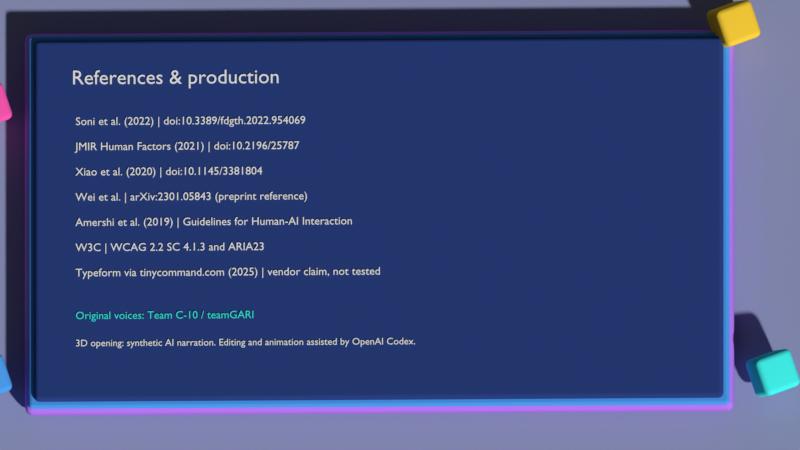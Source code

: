 # Source: slide-stage.blend  (saved by Blender 4.3.34; exported with 4.5.12 LTS)
import bpy
from mathutils import Matrix  # noqa: F401  (used for matrix-valued properties, if any)

bpy.ops.wm.read_factory_settings(use_empty=True)
scene = bpy.context.scene
scene.name = 'Scene'

# ---- collections
col_collection = bpy.data.collections.new('Collection'); scene.collection.children.link(col_collection)

# ---- materials (node trees are filled in below, after node groups)
mat_lilac_stage = bpy.data.materials.new('Lilac stage')
mat_lilac_stage.diffuse_color = (0.31, 0.34, 0.57, 1.0)
mat_violet = bpy.data.materials.new('Violet')
mat_violet.diffuse_color = (0.51, 0.2, 0.92, 1.0)
mat_blue = bpy.data.materials.new('Blue')
mat_blue.diffuse_color = (0.08, 0.36, 0.92, 1.0)
mat_cobalt_ink = bpy.data.materials.new('Cobalt ink')
mat_cobalt_ink.diffuse_color = (0.025, 0.055, 0.23, 1.0)
mat_rose = bpy.data.materials.new('Rose')
mat_rose.diffuse_color = (1.0, 0.1, 0.45, 1.0)
mat_amber = bpy.data.materials.new('Amber')
mat_amber.diffuse_color = (1.0, 0.65, 0.045, 1.0)
mat_cyan = bpy.data.materials.new('Cyan')
mat_cyan.diffuse_color = (0.06, 0.95, 0.89, 1.0)
mat_warm_white = bpy.data.materials.new('Warm white')
mat_warm_white.diffuse_color = (0.96, 0.98, 1.0, 1.0)

# ---- material node trees

# ---- world
world_world = bpy.data.worlds.new('World'); scene.world = world_world
world_world.use_nodes = True; world_world.node_tree.nodes.clear()
_N = world_world.node_tree.nodes; _L = world_world.node_tree.links
n0 = _N.new('ShaderNodeOutputWorld'); n0.name = 'World Output'; n0.location = (300, 300)
n1 = _N.new('ShaderNodeBackground'); n1.name = 'Background'; n1.location = (10, 300)
n1.inputs[0].default_value = (0.05088, 0.05088, 0.05088, 1.0)
_L.new(n1.outputs[0], n0.inputs[0])
n0.is_active_output = True
world_world.color = (0.11, 0.13, 0.28)
world_world.sun_shadow_jitter_overblur = 0.0

# ---- cameras
cam_camera_001 = bpy.data.cameras.new('Camera.001')
cam_camera_001.type = 'ORTHO'
cam_camera_001.ortho_scale = 20.3

# ---- meshes
me_cube_001 = bpy.data.meshes.new('Cube.001')
me_cube_001.from_pydata([(-50.0, -50.0, -0.15), (-50.0, -50.0, 0.15), (-50.0, 50.0, -0.15), (-50.0, 50.0, 0.15), (50.0, -50.0, -0.15), (50.0, -50.0, 0.15), (50.0, 50.0, -0.15), (50.0, 50.0, 0.15)], [], [(0, 1, 3, 2), (2, 3, 7, 6), (6, 7, 5, 4), (4, 5, 1, 0), (2, 6, 4, 0), (7, 3, 1, 5)])
_uv = me_cube_001.uv_layers.new(name='UVMap')
_uv.uv.foreach_set('vector', [0.375, 0.0, 0.625, 0.0, 0.625, 0.25, 0.375, 0.25, 0.375, 0.25, 0.625, 0.25, 0.625, 0.5, 0.375, 0.5, 0.375, 0.5, 0.625, 0.5, 0.625, 0.75, 0.375, 0.75, 0.375, 0.75, 0.625, 0.75, 0.625, 1.0, 0.375, 1.0, 0.125, 0.5, 0.375, 0.5, 0.375, 0.75, 0.125, 0.75, 0.625, 0.5, 0.875, 0.5, 0.875, 0.75, 0.625, 0.75])
me_cube_001.materials.append(mat_lilac_stage)
me_cube_001.update()
me_cube_002 = bpy.data.meshes.new('Cube.002')
me_cube_002.from_pydata([(-9.0, -4.9, -0.3), (-9.0, -4.9, 0.3), (-9.0, 4.9, -0.3), (-9.0, 4.9, 0.3), (9.0, -4.9, -0.3), (9.0, -4.9, 0.3), (9.0, 4.9, -0.3), (9.0, 4.9, 0.3)], [], [(0, 1, 3, 2), (2, 3, 7, 6), (6, 7, 5, 4), (4, 5, 1, 0), (2, 6, 4, 0), (7, 3, 1, 5)])
_uv = me_cube_002.uv_layers.new(name='UVMap')
_uv.uv.foreach_set('vector', [0.375, 0.0, 0.625, 0.0, 0.625, 0.25, 0.375, 0.25, 0.375, 0.25, 0.625, 0.25, 0.625, 0.5, 0.375, 0.5, 0.375, 0.5, 0.625, 0.5, 0.625, 0.75, 0.375, 0.75, 0.375, 0.75, 0.625, 0.75, 0.625, 1.0, 0.375, 1.0, 0.125, 0.5, 0.375, 0.5, 0.375, 0.75, 0.125, 0.75, 0.625, 0.5, 0.875, 0.5, 0.875, 0.75, 0.625, 0.75])
me_cube_002.materials.append(mat_violet)
me_cube_002.update()
me_cube_003 = bpy.data.meshes.new('Cube.003')
me_cube_003.from_pydata([(-8.9, -4.8, -0.1), (-8.9, -4.8, 0.1), (-8.9, 4.8, -0.1), (-8.9, 4.8, 0.1), (8.9, -4.8, -0.1), (8.9, -4.8, 0.1), (8.9, 4.8, -0.1), (8.9, 4.8, 0.1)], [], [(0, 1, 3, 2), (2, 3, 7, 6), (6, 7, 5, 4), (4, 5, 1, 0), (2, 6, 4, 0), (7, 3, 1, 5)])
_uv = me_cube_003.uv_layers.new(name='UVMap')
_uv.uv.foreach_set('vector', [0.375, 0.0, 0.625, 0.0, 0.625, 0.25, 0.375, 0.25, 0.375, 0.25, 0.625, 0.25, 0.625, 0.5, 0.375, 0.5, 0.375, 0.5, 0.625, 0.5, 0.625, 0.75, 0.375, 0.75, 0.375, 0.75, 0.625, 0.75, 0.625, 1.0, 0.375, 1.0, 0.125, 0.5, 0.375, 0.5, 0.375, 0.75, 0.125, 0.75, 0.625, 0.5, 0.875, 0.5, 0.875, 0.75, 0.625, 0.75])
me_cube_003.materials.append(mat_blue)
me_cube_003.update()
me_cube_004 = bpy.data.meshes.new('Cube.004')
me_cube_004.from_pydata([(-8.75, -4.65, -0.125), (-8.75, -4.65, 0.125), (-8.75, 4.65, -0.125), (-8.75, 4.65, 0.125), (8.75, -4.65, -0.125), (8.75, -4.65, 0.125), (8.75, 4.65, -0.125), (8.75, 4.65, 0.125)], [], [(0, 1, 3, 2), (2, 3, 7, 6), (6, 7, 5, 4), (4, 5, 1, 0), (2, 6, 4, 0), (7, 3, 1, 5)])
_uv = me_cube_004.uv_layers.new(name='UVMap')
_uv.uv.foreach_set('vector', [0.375, 0.0, 0.625, 0.0, 0.625, 0.25, 0.375, 0.25, 0.375, 0.25, 0.625, 0.25, 0.625, 0.5, 0.375, 0.5, 0.375, 0.5, 0.625, 0.5, 0.625, 0.75, 0.375, 0.75, 0.375, 0.75, 0.625, 0.75, 0.625, 1.0, 0.375, 1.0, 0.125, 0.5, 0.375, 0.5, 0.375, 0.75, 0.125, 0.75, 0.625, 0.5, 0.875, 0.5, 0.875, 0.75, 0.625, 0.75])
me_cube_004.materials.append(mat_cobalt_ink)
me_cube_004.update()
me_cube_005 = bpy.data.meshes.new('Cube.005')
me_cube_005.from_pydata([(-0.5, -0.5, -0.5), (-0.5, -0.5, 0.5), (-0.5, 0.5, -0.5), (-0.5, 0.5, 0.5), (0.5, -0.5, -0.5), (0.5, -0.5, 0.5), (0.5, 0.5, -0.5), (0.5, 0.5, 0.5)], [], [(0, 1, 3, 2), (2, 3, 7, 6), (6, 7, 5, 4), (4, 5, 1, 0), (2, 6, 4, 0), (7, 3, 1, 5)])
_uv = me_cube_005.uv_layers.new(name='UVMap')
_uv.uv.foreach_set('vector', [0.375, 0.0, 0.625, 0.0, 0.625, 0.25, 0.375, 0.25, 0.375, 0.25, 0.625, 0.25, 0.625, 0.5, 0.375, 0.5, 0.375, 0.5, 0.625, 0.5, 0.625, 0.75, 0.375, 0.75, 0.375, 0.75, 0.625, 0.75, 0.625, 1.0, 0.375, 1.0, 0.125, 0.5, 0.375, 0.5, 0.375, 0.75, 0.125, 0.75, 0.625, 0.5, 0.875, 0.5, 0.875, 0.75, 0.625, 0.75])
me_cube_005.materials.append(mat_rose)
me_cube_005.update()
me_cube_006 = bpy.data.meshes.new('Cube.006')
me_cube_006.from_pydata([(-0.5, -0.5, -0.5), (-0.5, -0.5, 0.5), (-0.5, 0.5, -0.5), (-0.5, 0.5, 0.5), (0.5, -0.5, -0.5), (0.5, -0.5, 0.5), (0.5, 0.5, -0.5), (0.5, 0.5, 0.5)], [], [(0, 1, 3, 2), (2, 3, 7, 6), (6, 7, 5, 4), (4, 5, 1, 0), (2, 6, 4, 0), (7, 3, 1, 5)])
_uv = me_cube_006.uv_layers.new(name='UVMap')
_uv.uv.foreach_set('vector', [0.375, 0.0, 0.625, 0.0, 0.625, 0.25, 0.375, 0.25, 0.375, 0.25, 0.625, 0.25, 0.625, 0.5, 0.375, 0.5, 0.375, 0.5, 0.625, 0.5, 0.625, 0.75, 0.375, 0.75, 0.375, 0.75, 0.625, 0.75, 0.625, 1.0, 0.375, 1.0, 0.125, 0.5, 0.375, 0.5, 0.375, 0.75, 0.125, 0.75, 0.625, 0.5, 0.875, 0.5, 0.875, 0.75, 0.625, 0.75])
me_cube_006.materials.append(mat_amber)
me_cube_006.update()
me_cube_007 = bpy.data.meshes.new('Cube.007')
me_cube_007.from_pydata([(-0.5, -0.5, -0.5), (-0.5, -0.5, 0.5), (-0.5, 0.5, -0.5), (-0.5, 0.5, 0.5), (0.5, -0.5, -0.5), (0.5, -0.5, 0.5), (0.5, 0.5, -0.5), (0.5, 0.5, 0.5)], [], [(0, 1, 3, 2), (2, 3, 7, 6), (6, 7, 5, 4), (4, 5, 1, 0), (2, 6, 4, 0), (7, 3, 1, 5)])
_uv = me_cube_007.uv_layers.new(name='UVMap')
_uv.uv.foreach_set('vector', [0.375, 0.0, 0.625, 0.0, 0.625, 0.25, 0.375, 0.25, 0.375, 0.25, 0.625, 0.25, 0.625, 0.5, 0.375, 0.5, 0.375, 0.5, 0.625, 0.5, 0.625, 0.75, 0.375, 0.75, 0.375, 0.75, 0.625, 0.75, 0.625, 1.0, 0.375, 1.0, 0.125, 0.5, 0.375, 0.5, 0.375, 0.75, 0.125, 0.75, 0.625, 0.5, 0.875, 0.5, 0.875, 0.75, 0.625, 0.75])
me_cube_007.materials.append(mat_cyan)
me_cube_007.update()
me_cube_008 = bpy.data.meshes.new('Cube.008')
me_cube_008.from_pydata([(-0.5, -0.5, -0.5), (-0.5, -0.5, 0.5), (-0.5, 0.5, -0.5), (-0.5, 0.5, 0.5), (0.5, -0.5, -0.5), (0.5, -0.5, 0.5), (0.5, 0.5, -0.5), (0.5, 0.5, 0.5)], [], [(0, 1, 3, 2), (2, 3, 7, 6), (6, 7, 5, 4), (4, 5, 1, 0), (2, 6, 4, 0), (7, 3, 1, 5)])
_uv = me_cube_008.uv_layers.new(name='UVMap')
_uv.uv.foreach_set('vector', [0.375, 0.0, 0.625, 0.0, 0.625, 0.25, 0.375, 0.25, 0.375, 0.25, 0.625, 0.25, 0.625, 0.5, 0.375, 0.5, 0.375, 0.5, 0.625, 0.5, 0.625, 0.75, 0.375, 0.75, 0.375, 0.75, 0.625, 0.75, 0.625, 1.0, 0.375, 1.0, 0.125, 0.5, 0.375, 0.5, 0.375, 0.75, 0.125, 0.75, 0.625, 0.5, 0.875, 0.5, 0.875, 0.75, 0.625, 0.75])
me_cube_008.materials.append(mat_blue)
me_cube_008.update()

# ---- curves / text
txt_text_167 = bpy.data.curves.new('Text.167', 'FONT')
txt_text_167.dimensions = '2D'
txt_text_167.body = 'References & production'
txt_text_167.materials.append(mat_warm_white)
txt_text_167.extrude = 0.004
txt_text_167.resolution_u = 3
txt_text_167.size = 0.52
txt_text_167.space_line = 1.2
txt_text_168 = bpy.data.curves.new('Text.168', 'FONT')
txt_text_168.dimensions = '2D'
txt_text_168.body = 'Soni et al. (2022) | doi:10.3389/fdgth.2022.954069'
txt_text_168.materials.append(mat_warm_white)
txt_text_168.extrude = 0.004
txt_text_168.resolution_u = 3
txt_text_168.size = 0.29
txt_text_168.space_line = 1.2
txt_text_169 = bpy.data.curves.new('Text.169', 'FONT')
txt_text_169.dimensions = '2D'
txt_text_169.body = 'JMIR Human Factors (2021) | doi:10.2196/25787'
txt_text_169.materials.append(mat_warm_white)
txt_text_169.extrude = 0.004
txt_text_169.resolution_u = 3
txt_text_169.size = 0.29
txt_text_169.space_line = 1.2
txt_text_170 = bpy.data.curves.new('Text.170', 'FONT')
txt_text_170.dimensions = '2D'
txt_text_170.body = 'Xiao et al. (2020) | doi:10.1145/3381804'
txt_text_170.materials.append(mat_warm_white)
txt_text_170.extrude = 0.004
txt_text_170.resolution_u = 3
txt_text_170.size = 0.29
txt_text_170.space_line = 1.2
txt_text_171 = bpy.data.curves.new('Text.171', 'FONT')
txt_text_171.dimensions = '2D'
txt_text_171.body = 'Wei et al. | arXiv:2301.05843 (preprint reference)'
txt_text_171.materials.append(mat_warm_white)
txt_text_171.extrude = 0.004
txt_text_171.resolution_u = 3
txt_text_171.size = 0.29
txt_text_171.space_line = 1.2
txt_text_172 = bpy.data.curves.new('Text.172', 'FONT')
txt_text_172.dimensions = '2D'
txt_text_172.body = 'Amershi et al. (2019) | Guidelines for Human-AI Interaction'
txt_text_172.materials.append(mat_warm_white)
txt_text_172.extrude = 0.004
txt_text_172.resolution_u = 3
txt_text_172.size = 0.29
txt_text_172.space_line = 1.2
txt_text_173 = bpy.data.curves.new('Text.173', 'FONT')
txt_text_173.dimensions = '2D'
txt_text_173.body = 'W3C | WCAG 2.2 SC 4.1.3 and ARIA23'
txt_text_173.materials.append(mat_warm_white)
txt_text_173.extrude = 0.004
txt_text_173.resolution_u = 3
txt_text_173.size = 0.29
txt_text_173.space_line = 1.2
txt_text_174 = bpy.data.curves.new('Text.174', 'FONT')
txt_text_174.dimensions = '2D'
txt_text_174.body = 'Typeform via tinycommand.com (2025) | vendor claim, not tested'
txt_text_174.materials.append(mat_warm_white)
txt_text_174.extrude = 0.004
txt_text_174.resolution_u = 3
txt_text_174.size = 0.29
txt_text_174.space_line = 1.2
txt_text_175 = bpy.data.curves.new('Text.175', 'FONT')
txt_text_175.dimensions = '2D'
txt_text_175.body = 'Original voices: Team C-10 / teamGARI'
txt_text_175.materials.append(mat_cyan)
txt_text_175.extrude = 0.004
txt_text_175.resolution_u = 3
txt_text_175.size = 0.28
txt_text_175.space_line = 1.2
txt_text_176 = bpy.data.curves.new('Text.176', 'FONT')
txt_text_176.dimensions = '2D'
txt_text_176.body = '3D opening: synthetic AI narration. Editing and animation assisted by OpenAI Codex.'
txt_text_176.materials.append(mat_warm_white)
txt_text_176.extrude = 0.004
txt_text_176.resolution_u = 3
txt_text_176.size = 0.25
txt_text_176.space_line = 1.2

# ---- objects
ob_backdrop = bpy.data.objects.new('Backdrop', me_cube_001)
ob_violet_base = bpy.data.objects.new('Violet base', me_cube_002)
ob_blue_edge = bpy.data.objects.new('Blue edge', me_cube_003)
ob_main_slide = bpy.data.objects.new('Main slide', me_cube_004)
ob_sculpture = bpy.data.objects.new('Sculpture', me_cube_005)
ob_sculpture_001 = bpy.data.objects.new('Sculpture.001', me_cube_006)
ob_sculpture_002 = bpy.data.objects.new('Sculpture.002', me_cube_007)
ob_sculpture_003 = bpy.data.objects.new('Sculpture.003', me_cube_008)
ob_camera = bpy.data.objects.new('Camera', cam_camera_001)
ob_text = bpy.data.objects.new('Text', txt_text_167)
ob_text_001 = bpy.data.objects.new('Text.001', txt_text_168)
ob_text_002 = bpy.data.objects.new('Text.002', txt_text_169)
ob_text_003 = bpy.data.objects.new('Text.003', txt_text_170)
ob_text_004 = bpy.data.objects.new('Text.004', txt_text_171)
ob_text_005 = bpy.data.objects.new('Text.005', txt_text_172)
ob_text_006 = bpy.data.objects.new('Text.006', txt_text_173)
ob_text_007 = bpy.data.objects.new('Text.007', txt_text_174)
ob_text_008 = bpy.data.objects.new('Text.008', txt_text_175)
ob_text_009 = bpy.data.objects.new('Text.009', txt_text_176)

# ---- transforms, parenting, visibility, modifiers, constraints
ob_backdrop.location = (0.0, 0.0, -1.1)
_m = ob_backdrop.modifiers.new('Rounded depth', 'BEVEL')
_m.width = 0.06
_m.width_pct = 0.06
_m.segments = 3
_m = ob_backdrop.modifiers.new('Normals', 'WEIGHTED_NORMAL')
ob_violet_base.location = (0.0, 0.0, -0.5)
_m = ob_violet_base.modifiers.new('Rounded depth', 'BEVEL')
_m.width = 0.2
_m.width_pct = 0.2
_m.segments = 3
_m = ob_violet_base.modifiers.new('Normals', 'WEIGHTED_NORMAL')
ob_blue_edge.location = (0.0, 0.0, -0.17)
_m = ob_blue_edge.modifiers.new('Rounded depth', 'BEVEL')
_m.width = 0.15
_m.width_pct = 0.15
_m.segments = 3
_m = ob_blue_edge.modifiers.new('Normals', 'WEIGHTED_NORMAL')
ob_main_slide.location = (0.0, 0.0, 0.0)
_m = ob_main_slide.modifiers.new('Rounded depth', 'BEVEL')
_m.width = 0.16
_m.width_pct = 0.16
_m.segments = 3
_m = ob_main_slide.modifiers.new('Normals', 'WEIGHTED_NORMAL')
ob_sculpture.location = (-10.0, 3.0, -0.1)
ob_sculpture.rotation_euler = (0.25, 0.3, 0.4)
_m = ob_sculpture.modifiers.new('Rounded depth', 'BEVEL')
_m.width = 0.15
_m.width_pct = 0.15
_m.segments = 3
_m = ob_sculpture.modifiers.new('Normals', 'WEIGHTED_NORMAL')
ob_sculpture_001.location = (9.0, 5.0, -0.1)
ob_sculpture_001.rotation_euler = (0.25, 0.3, 0.4)
_m = ob_sculpture_001.modifiers.new('Rounded depth', 'BEVEL')
_m.width = 0.15
_m.width_pct = 0.15
_m.segments = 3
_m = ob_sculpture_001.modifiers.new('Normals', 'WEIGHTED_NORMAL')
ob_sculpture_002.location = (10.0, -4.0, -0.1)
ob_sculpture_002.rotation_euler = (0.25, 0.3, 0.4)
_m = ob_sculpture_002.modifiers.new('Rounded depth', 'BEVEL')
_m.width = 0.15
_m.width_pct = 0.15
_m.segments = 3
_m = ob_sculpture_002.modifiers.new('Normals', 'WEIGHTED_NORMAL')
ob_sculpture_003.location = (-10.0, -4.0, -0.1)
ob_sculpture_003.rotation_euler = (0.25, 0.3, 0.4)
_m = ob_sculpture_003.modifiers.new('Rounded depth', 'BEVEL')
_m.width = 0.15
_m.width_pct = 0.15
_m.segments = 3
_m = ob_sculpture_003.modifiers.new('Normals', 'WEIGHTED_NORMAL')
ob_camera.location = (1.2, -3.5, 19.0)
ob_camera.rotation_euler = (0.1745, 0.03491, 0.0)
ob_text.location = (-7.8, 3.5, 0.15)
ob_text_001.location = (-7.7, 2.45, 0.15)
ob_text_002.location = (-7.7, 1.8, 0.15)
ob_text_003.location = (-7.7, 1.15, 0.15)
ob_text_004.location = (-7.7, 0.5, 0.15)
ob_text_005.location = (-7.7, -0.15, 0.15)
ob_text_006.location = (-7.7, -0.8, 0.15)
ob_text_007.location = (-7.7, -1.45, 0.15)
ob_text_008.location = (-7.7, -2.55, 0.15)
ob_text_009.location = (-7.7, -3.25, 0.15)

# ---- collection membership
col_collection.objects.link(ob_backdrop)
col_collection.objects.link(ob_violet_base)
col_collection.objects.link(ob_blue_edge)
col_collection.objects.link(ob_main_slide)
col_collection.objects.link(ob_sculpture)
col_collection.objects.link(ob_sculpture_001)
col_collection.objects.link(ob_sculpture_002)
col_collection.objects.link(ob_sculpture_003)
col_collection.objects.link(ob_camera)
col_collection.objects.link(ob_text)
col_collection.objects.link(ob_text_001)
col_collection.objects.link(ob_text_002)
col_collection.objects.link(ob_text_003)
col_collection.objects.link(ob_text_004)
col_collection.objects.link(ob_text_005)
col_collection.objects.link(ob_text_006)
col_collection.objects.link(ob_text_007)
col_collection.objects.link(ob_text_008)
col_collection.objects.link(ob_text_009)

# ---- scene / render settings (as saved in the file)
scene.camera = ob_camera
scene.frame_start = 1; scene.frame_end = 250; scene.frame_set(1)
scene.render.engine = 'BLENDER_WORKBENCH'
scene.view_settings.view_transform = 'Standard'
bpy.context.view_layer.update()

# ---- added for rendering (the .blend has no usable light): sun
light_auto_sun = bpy.data.lights.new('AutoSun', 'SUN')
light_auto_sun.energy = 3.0
light_auto_sun.angle = 0.0523599
ob_auto_sun = bpy.data.objects.new('AutoSun', light_auto_sun)
scene.collection.objects.link(ob_auto_sun)
ob_auto_sun.rotation_euler = (0.872665, 0.174533, 0.523599)
bpy.context.view_layer.update()
